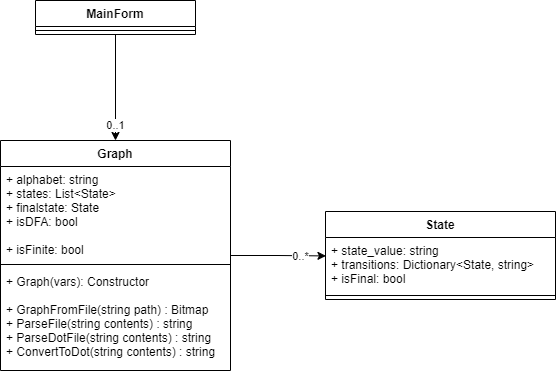

The diagram above was exported from draw.io. Its source (the exported page's mxGraphModel, read from the mxfile embedded in the PNG):
<mxGraphModel dx="1038" dy="489" grid="1" gridSize="10" guides="1" tooltips="1" connect="1" arrows="1" fold="1" page="1" pageScale="1" pageWidth="850" pageHeight="1100" math="0" shadow="0">
  <root>
    <mxCell id="0" />
    <mxCell id="1" parent="0" />
    <mxCell id="Xq1PI2jDkctdVYKJaar0-15" style="edgeStyle=orthogonalEdgeStyle;rounded=0;orthogonalLoop=1;jettySize=auto;html=1;entryX=0.002;entryY=0.341;entryDx=0;entryDy=0;entryPerimeter=0;" edge="1" parent="1" source="Xq1PI2jDkctdVYKJaar0-1" target="Xq1PI2jDkctdVYKJaar0-10">
      <mxGeometry relative="1" as="geometry" />
    </mxCell>
    <mxCell id="Xq1PI2jDkctdVYKJaar0-20" value="0..*" style="edgeLabel;html=1;align=center;verticalAlign=middle;resizable=0;points=[];" vertex="1" connectable="0" parent="Xq1PI2jDkctdVYKJaar0-15">
      <mxGeometry x="0.2721" y="-1" relative="1" as="geometry">
        <mxPoint x="9" y="-1" as="offset" />
      </mxGeometry>
    </mxCell>
    <mxCell id="Xq1PI2jDkctdVYKJaar0-1" value="Graph" style="swimlane;fontStyle=1;align=center;verticalAlign=top;childLayout=stackLayout;horizontal=1;startSize=26;horizontalStack=0;resizeParent=1;resizeParentMax=0;resizeLast=0;collapsible=1;marginBottom=0;" vertex="1" parent="1">
      <mxGeometry x="100" y="240" width="230" height="230" as="geometry" />
    </mxCell>
    <mxCell id="Xq1PI2jDkctdVYKJaar0-2" value="+ alphabet: string&#10;+ states: List&lt;State&gt;&#10;+ finalstate: State&#10;+ isDFA: bool&#10;&#10;+ isFinite: bool&#10;" style="text;strokeColor=none;fillColor=none;align=left;verticalAlign=top;spacingLeft=4;spacingRight=4;overflow=hidden;rotatable=0;points=[[0,0.5],[1,0.5]];portConstraint=eastwest;" vertex="1" parent="Xq1PI2jDkctdVYKJaar0-1">
      <mxGeometry y="26" width="230" height="94" as="geometry" />
    </mxCell>
    <mxCell id="Xq1PI2jDkctdVYKJaar0-3" value="" style="line;strokeWidth=1;fillColor=none;align=left;verticalAlign=middle;spacingTop=-1;spacingLeft=3;spacingRight=3;rotatable=0;labelPosition=right;points=[];portConstraint=eastwest;" vertex="1" parent="Xq1PI2jDkctdVYKJaar0-1">
      <mxGeometry y="120" width="230" height="8" as="geometry" />
    </mxCell>
    <mxCell id="Xq1PI2jDkctdVYKJaar0-4" value="+ Graph(vars): Constructor&#10;&#10;+ GraphFromFile(string path) : Bitmap&#10;+ ParseFile(string contents) : string&#10;+ ParseDotFile(string contents) : string&#10;+ ConvertToDot(string contents) : string" style="text;strokeColor=none;fillColor=none;align=left;verticalAlign=top;spacingLeft=4;spacingRight=4;overflow=hidden;rotatable=0;points=[[0,0.5],[1,0.5]];portConstraint=eastwest;" vertex="1" parent="Xq1PI2jDkctdVYKJaar0-1">
      <mxGeometry y="128" width="230" height="102" as="geometry" />
    </mxCell>
    <mxCell id="Xq1PI2jDkctdVYKJaar0-13" style="edgeStyle=orthogonalEdgeStyle;rounded=0;orthogonalLoop=1;jettySize=auto;html=1;exitX=0.5;exitY=1;exitDx=0;exitDy=0;entryX=0.5;entryY=0;entryDx=0;entryDy=0;" edge="1" parent="1" source="Xq1PI2jDkctdVYKJaar0-5" target="Xq1PI2jDkctdVYKJaar0-1">
      <mxGeometry relative="1" as="geometry" />
    </mxCell>
    <mxCell id="Xq1PI2jDkctdVYKJaar0-14" value="0..1" style="edgeLabel;html=1;align=center;verticalAlign=middle;resizable=0;points=[];" vertex="1" connectable="0" parent="Xq1PI2jDkctdVYKJaar0-13">
      <mxGeometry x="0.6909" y="-1" relative="1" as="geometry">
        <mxPoint as="offset" />
      </mxGeometry>
    </mxCell>
    <mxCell id="Xq1PI2jDkctdVYKJaar0-5" value="MainForm" style="swimlane;fontStyle=1;align=center;verticalAlign=top;childLayout=stackLayout;horizontal=1;startSize=26;horizontalStack=0;resizeParent=1;resizeParentMax=0;resizeLast=0;collapsible=1;marginBottom=0;" vertex="1" parent="1">
      <mxGeometry x="135" y="100" width="160" height="34" as="geometry" />
    </mxCell>
    <mxCell id="Xq1PI2jDkctdVYKJaar0-7" value="" style="line;strokeWidth=1;fillColor=none;align=left;verticalAlign=middle;spacingTop=-1;spacingLeft=3;spacingRight=3;rotatable=0;labelPosition=right;points=[];portConstraint=eastwest;" vertex="1" parent="Xq1PI2jDkctdVYKJaar0-5">
      <mxGeometry y="26" width="160" height="8" as="geometry" />
    </mxCell>
    <mxCell id="Xq1PI2jDkctdVYKJaar0-9" value="State" style="swimlane;fontStyle=1;align=center;verticalAlign=top;childLayout=stackLayout;horizontal=1;startSize=26;horizontalStack=0;resizeParent=1;resizeParentMax=0;resizeLast=0;collapsible=1;marginBottom=0;" vertex="1" parent="1">
      <mxGeometry x="425" y="311" width="230" height="88" as="geometry" />
    </mxCell>
    <mxCell id="Xq1PI2jDkctdVYKJaar0-10" value="+ state_value: string&#10;+ transitions: Dictionary&lt;State, string&gt;&#10;+ isFinal: bool" style="text;strokeColor=none;fillColor=none;align=left;verticalAlign=top;spacingLeft=4;spacingRight=4;overflow=hidden;rotatable=0;points=[[0,0.5],[1,0.5]];portConstraint=eastwest;" vertex="1" parent="Xq1PI2jDkctdVYKJaar0-9">
      <mxGeometry y="26" width="230" height="54" as="geometry" />
    </mxCell>
    <mxCell id="Xq1PI2jDkctdVYKJaar0-11" value="" style="line;strokeWidth=1;fillColor=none;align=left;verticalAlign=middle;spacingTop=-1;spacingLeft=3;spacingRight=3;rotatable=0;labelPosition=right;points=[];portConstraint=eastwest;" vertex="1" parent="Xq1PI2jDkctdVYKJaar0-9">
      <mxGeometry y="80" width="230" height="8" as="geometry" />
    </mxCell>
  </root>
</mxGraphModel>